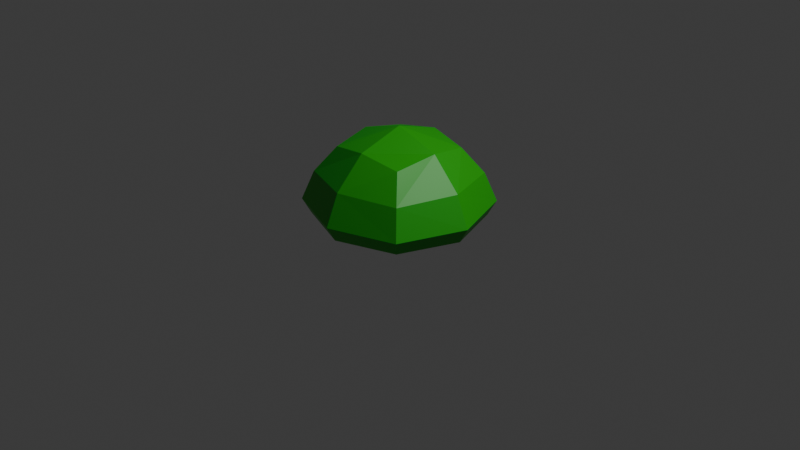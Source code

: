 # Source: Bush1.blend  (saved by Blender 4.3.34; exported with 4.5.12 LTS)
import bpy
from mathutils import Matrix  # noqa: F401  (used for matrix-valued properties, if any)

bpy.ops.wm.read_factory_settings(use_empty=True)
scene = bpy.context.scene
scene.name = 'Scene'

# ---- collections
col_collection = bpy.data.collections.new('Collection'); scene.collection.children.link(col_collection)

# ---- materials (node trees are filled in below, after node groups)
mat_leafs = bpy.data.materials.new('leafs')

# ---- material node trees
mat_leafs.use_nodes = True; mat_leafs.node_tree.nodes.clear()
_N = mat_leafs.node_tree.nodes; _L = mat_leafs.node_tree.links
n0 = _N.new('ShaderNodeBsdfPrincipled'); n0.name = 'Principled BSDF'; n0.location = (10, 300)
n0.inputs[0].default_value = (0.009721, 0.4179, 0.003347, 1.0)
n1 = _N.new('ShaderNodeOutputMaterial'); n1.name = 'Material Output'; n1.location = (300, 300)
_L.new(n0.outputs[0], n1.inputs[0])
n1.is_active_output = True

# ---- world
world_world = bpy.data.worlds.new('World'); scene.world = world_world
world_world.use_nodes = True; world_world.node_tree.nodes.clear()
_N = world_world.node_tree.nodes; _L = world_world.node_tree.links
n0 = _N.new('ShaderNodeOutputWorld'); n0.name = 'World Output'; n0.location = (300, 300)
n1 = _N.new('ShaderNodeBackground'); n1.name = 'Background'; n1.location = (10, 300)
n1.inputs[0].default_value = (0.05088, 0.05088, 0.05088, 1.0)
_L.new(n1.outputs[0], n0.inputs[0])
n0.is_active_output = True
world_world.color = (0.05088, 0.05088, 0.05088)
world_world.sun_shadow_jitter_overblur = 0.0

# ---- cameras
cam_camera = bpy.data.cameras.new('Camera')
cam_camera.clip_end = 100.0
cam_camera.ortho_scale = 7.314

# ---- lights
light_light = bpy.data.lights.new('Light', 'POINT')
light_light.energy = 1000.0
light_light.shadow_soft_size = 0.1

# ---- meshes
me_cube_002 = bpy.data.meshes.new('Cube.002')
me_cube_002.from_pydata([(-0.6294, -0.6294, 0.06059), (-0.5992, -0.5992, 0.5212), (-0.6294, 0.6294, 0.06059), (-0.5992, 0.5992, 0.5212), (0.6294, -0.6294, 0.06059), (0.5992, -0.5992, 0.5212), (0.6294, 0.6294, 0.06059), (0.5992, 0.5992, 0.5212), (-0.4327, -0.4327, 0.7856), (-0.4327, 0.4327, 0.7856), (0.4327, 0.4327, 0.7856), (0.4327, -0.4327, 0.7856), (1.043e-09, 0.8493, 0.05055), (1.064e-09, 0.8064, 0.5392), (1.043e-09, -0.8493, 0.05055), (1.064e-09, -0.8064, 0.5392), (1.072e-09, 0.4922, 0.8568), (1.072e-09, -0.4922, 0.8568), (-0.8493, -8.406e-10, 0.05055), (-0.8064, -8.576e-10, 0.5392), (0.8493, -8.406e-10, 0.05055), (0.8064, -8.576e-10, 0.5392), (-0.4922, -8.635e-10, 0.8568), (0.4922, -8.635e-10, 0.8568), (7.986e-10, -8.635e-10, 1.01), (-0.6928, -0.6928, 0.2155), (-0.6928, 0.6928, 0.2155), (0.6928, 0.6928, 0.2155), (0.6928, -0.6928, 0.2155), (7.563e-10, -0.9473, 0.2175), (7.563e-10, 0.9473, 0.2175), (0.9473, -6.094e-10, 0.2175), (-0.9473, -6.094e-10, 0.2175), (-0.001725, -0.001725, 0.05559), (-0.001725, 0.001725, 0.05559), (0.001725, -0.001725, 0.05559), (0.001725, 0.001725, 0.05559), (2.859e-12, 0.002328, 0.05556), (2.859e-12, -0.002328, 0.05556), (-0.002328, -4.217e-11, 0.05556), (0.002328, -4.217e-11, 0.05556)], [], [(32, 19, 3, 26), (30, 13, 7, 27), (31, 21, 5, 28), (29, 15, 1, 25), (21, 7, 10, 23), (24, 22, 8, 17), (19, 1, 8, 22), (15, 5, 11, 17), (13, 3, 9, 16), (7, 13, 16, 10), (1, 15, 17, 8), (23, 24, 17, 11), (28, 5, 15, 29), (26, 3, 13, 30), (10, 16, 24, 23), (3, 19, 22, 9), (16, 9, 22, 24), (5, 21, 23, 11), (27, 7, 21, 31), (25, 1, 19, 32), (0, 25, 32, 18), (6, 27, 31, 20), (2, 26, 30, 12), (4, 28, 29, 14), (14, 29, 25, 0), (20, 31, 28, 4), (12, 30, 27, 6), (18, 32, 26, 2), (4, 14, 38, 35), (2, 12, 37, 34), (20, 4, 35, 40), (14, 0, 33, 38), (0, 18, 39, 33), (18, 2, 34, 39), (12, 6, 36, 37), (6, 20, 40, 36)])
_uv = me_cube_002.uv_layers.new(name='UVMap')
_uv.uv.foreach_set('vector', [0.5, 0.125, 0.625, 0.125, 0.625, 0.25, 0.5, 0.25, 0.5, 0.375, 0.625, 0.375, 0.625, 0.5, 0.5, 0.5, 0.5, 0.625, 0.625, 0.625, 0.625, 0.75, 0.5, 0.75, 0.5, 0.875, 0.625, 0.875, 0.625, 1.0, 0.5, 1.0, 0.625, 0.625, 0.625, 0.5, 0.625, 0.5, 0.625, 0.625, 0.75, 0.625, 0.875, 0.625, 0.875, 0.75, 0.75, 0.75, 0.625, 0.125, 0.625, 0.0, 0.625, 0.0, 0.625, 0.125, 0.625, 0.875, 0.625, 0.75, 0.625, 0.75, 0.625, 0.875, 0.625, 0.375, 0.625, 0.25, 0.625, 0.25, 0.625, 0.375, 0.625, 0.5, 0.625, 0.375, 0.625, 0.375, 0.625, 0.5, 0.625, 1.0, 0.625, 0.875, 0.625, 0.875, 0.625, 1.0, 0.625, 0.625, 0.75, 0.625, 0.75, 0.75, 0.625, 0.75, 0.5, 0.75, 0.625, 0.75, 0.625, 0.875, 0.5, 0.875, 0.5, 0.25, 0.625, 0.25, 0.625, 0.375, 0.5, 0.375, 0.625, 0.5, 0.75, 0.5, 0.75, 0.625, 0.625, 0.625, 0.625, 0.25, 0.625, 0.125, 0.625, 0.125, 0.625, 0.25, 0.75, 0.5, 0.875, 0.5, 0.875, 0.625, 0.75, 0.625, 0.625, 0.75, 0.625, 0.625, 0.625, 0.625, 0.625, 0.75, 0.5, 0.5, 0.625, 0.5, 0.625, 0.625, 0.5, 0.625, 0.5, 0.0, 0.625, 0.0, 0.625, 0.125, 0.5, 0.125, 0.375, 0.0, 0.5, 0.0, 0.5, 0.125, 0.375, 0.125, 0.375, 0.5, 0.5, 0.5, 0.5, 0.625, 0.375, 0.625, 0.375, 0.25, 0.5, 0.25, 0.5, 0.375, 0.375, 0.375, 0.375, 0.75, 0.5, 0.75, 0.5, 0.875, 0.375, 0.875, 0.375, 0.875, 0.5, 0.875, 0.5, 1.0, 0.375, 1.0, 0.375, 0.625, 0.5, 0.625, 0.5, 0.75, 0.375, 0.75, 0.375, 0.375, 0.5, 0.375, 0.5, 0.5, 0.375, 0.5, 0.375, 0.125, 0.5, 0.125, 0.5, 0.25, 0.375, 0.25, 0.375, 0.75, 0.375, 0.875, 0.375, 0.875, 0.375, 0.75, 0.375, 0.25, 0.375, 0.375, 0.375, 0.375, 0.375, 0.25, 0.375, 0.625, 0.375, 0.75, 0.375, 0.75, 0.375, 0.625, 0.375, 0.875, 0.375, 1.0, 0.375, 1.0, 0.375, 0.875, 0.375, 0.0, 0.375, 0.125, 0.375, 0.125, 0.375, 0.0, 0.375, 0.125, 0.375, 0.25, 0.375, 0.25, 0.375, 0.125, 0.375, 0.375, 0.375, 0.5, 0.375, 0.5, 0.375, 0.375, 0.375, 0.5, 0.375, 0.625, 0.375, 0.625, 0.375, 0.5])
me_cube_002.materials.append(mat_leafs)
me_cube_002.update()

# ---- objects
ob_light = bpy.data.objects.new('Light', light_light)
ob_camera = bpy.data.objects.new('Camera', cam_camera)
ob_cube_001 = bpy.data.objects.new('Cube.001', me_cube_002)

# ---- transforms, parenting, visibility, modifiers, constraints
ob_light.location = (4.076, 1.005, 5.904)
ob_light.rotation_euler = (0.6503, 0.05522, 1.866)
ob_light.lock_rotations_4d = False
ob_light.empty_display_type = 'ARROWS'
ob_light.color = (0.0, 0.0, 0.0, 0.0)
ob_light.lineart.crease_threshold = 0.0
ob_camera.location = (7.359, -6.926, 4.958)
ob_camera.rotation_euler = (1.109, 0.0, 0.8149)
ob_camera.lock_rotations_4d = False
ob_camera.empty_display_type = 'ARROWS'
ob_camera.color = (0.0, 0.0, 0.0, 0.0)
ob_camera.display_type = 'WIRE'
ob_camera.lineart.crease_threshold = 0.0
ob_cube_001.location = (0.0, 0.0, 0.0)

# ---- collection membership
col_collection.objects.link(ob_light)
col_collection.objects.link(ob_camera)
col_collection.objects.link(ob_cube_001)

# ---- scene / render settings (as saved in the file)
scene.camera = ob_camera
scene.frame_start = 1; scene.frame_end = 250; scene.frame_set(1)
scene.render.engine = 'BLENDER_EEVEE_NEXT'
bpy.context.view_layer.update()
